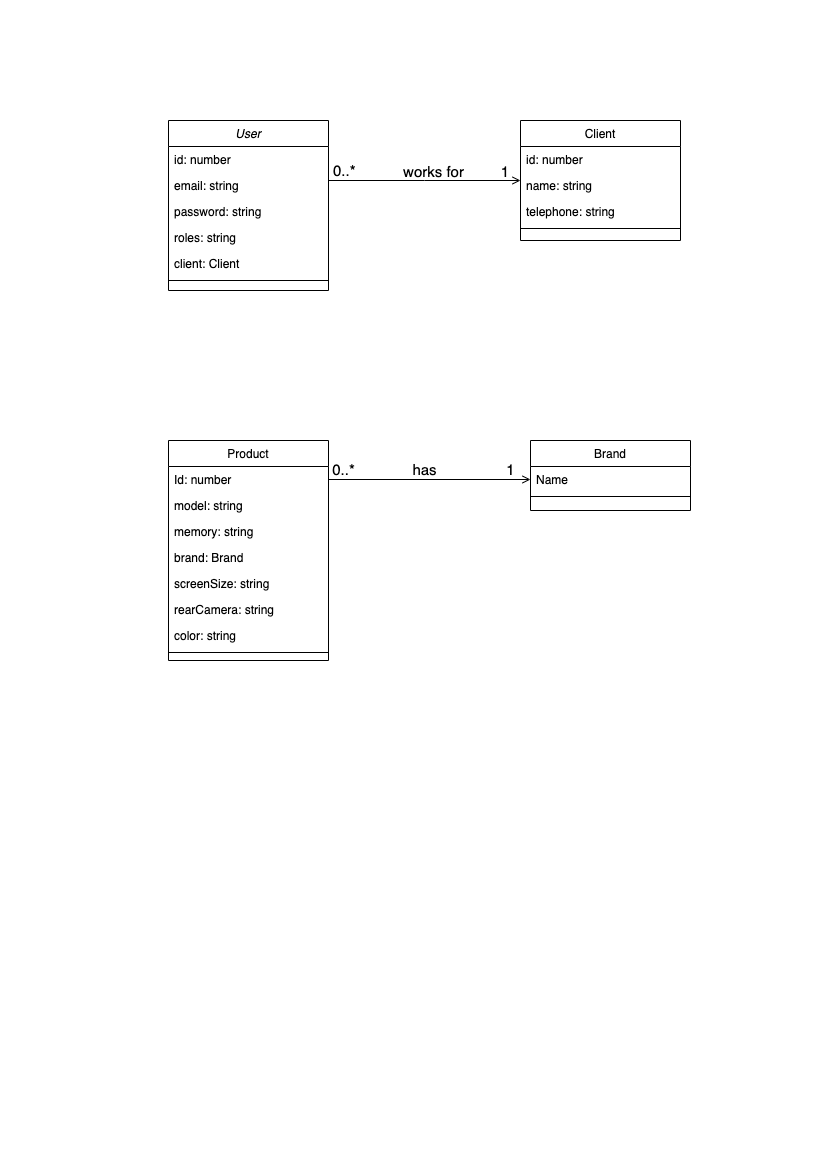

The diagram above was exported from draw.io. Its source (the exported page's mxGraphModel, read from the mxfile embedded in the PNG):
<mxGraphModel dx="1106" dy="946" grid="1" gridSize="10" guides="1" tooltips="1" connect="1" arrows="1" fold="1" page="1" pageScale="1" pageWidth="827" pageHeight="1169" math="0" shadow="0">
  <root>
    <mxCell id="WIyWlLk6GJQsqaUBKTNV-0" />
    <mxCell id="WIyWlLk6GJQsqaUBKTNV-1" parent="WIyWlLk6GJQsqaUBKTNV-0" />
    <mxCell id="zkfFHV4jXpPFQw0GAbJ--0" value="User" style="swimlane;fontStyle=2;align=center;verticalAlign=top;childLayout=stackLayout;horizontal=1;startSize=26;horizontalStack=0;resizeParent=1;resizeLast=0;collapsible=1;marginBottom=0;rounded=0;shadow=0;strokeWidth=1;" parent="WIyWlLk6GJQsqaUBKTNV-1" vertex="1">
      <mxGeometry x="168" y="120" width="160" height="170" as="geometry">
        <mxRectangle x="230" y="140" width="160" height="26" as="alternateBounds" />
      </mxGeometry>
    </mxCell>
    <mxCell id="zkfFHV4jXpPFQw0GAbJ--1" value="id: number" style="text;align=left;verticalAlign=top;spacingLeft=4;spacingRight=4;overflow=hidden;rotatable=0;points=[[0,0.5],[1,0.5]];portConstraint=eastwest;" parent="zkfFHV4jXpPFQw0GAbJ--0" vertex="1">
      <mxGeometry y="26" width="160" height="26" as="geometry" />
    </mxCell>
    <mxCell id="zkfFHV4jXpPFQw0GAbJ--2" value="email: string" style="text;align=left;verticalAlign=top;spacingLeft=4;spacingRight=4;overflow=hidden;rotatable=0;points=[[0,0.5],[1,0.5]];portConstraint=eastwest;rounded=0;shadow=0;html=0;" parent="zkfFHV4jXpPFQw0GAbJ--0" vertex="1">
      <mxGeometry y="52" width="160" height="26" as="geometry" />
    </mxCell>
    <mxCell id="zkfFHV4jXpPFQw0GAbJ--3" value="password: string" style="text;align=left;verticalAlign=top;spacingLeft=4;spacingRight=4;overflow=hidden;rotatable=0;points=[[0,0.5],[1,0.5]];portConstraint=eastwest;rounded=0;shadow=0;html=0;" parent="zkfFHV4jXpPFQw0GAbJ--0" vertex="1">
      <mxGeometry y="78" width="160" height="26" as="geometry" />
    </mxCell>
    <mxCell id="U8armdXu_PBfcQJOHDd6-0" value="roles: string" style="text;align=left;verticalAlign=top;spacingLeft=4;spacingRight=4;overflow=hidden;rotatable=0;points=[[0,0.5],[1,0.5]];portConstraint=eastwest;rounded=0;shadow=0;html=0;" vertex="1" parent="zkfFHV4jXpPFQw0GAbJ--0">
      <mxGeometry y="104" width="160" height="26" as="geometry" />
    </mxCell>
    <mxCell id="U8armdXu_PBfcQJOHDd6-1" value="client: Client" style="text;align=left;verticalAlign=top;spacingLeft=4;spacingRight=4;overflow=hidden;rotatable=0;points=[[0,0.5],[1,0.5]];portConstraint=eastwest;rounded=0;shadow=0;html=0;" vertex="1" parent="zkfFHV4jXpPFQw0GAbJ--0">
      <mxGeometry y="130" width="160" height="26" as="geometry" />
    </mxCell>
    <mxCell id="zkfFHV4jXpPFQw0GAbJ--4" value="" style="line;html=1;strokeWidth=1;align=left;verticalAlign=middle;spacingTop=-1;spacingLeft=3;spacingRight=3;rotatable=0;labelPosition=right;points=[];portConstraint=eastwest;" parent="zkfFHV4jXpPFQw0GAbJ--0" vertex="1">
      <mxGeometry y="156" width="160" height="8" as="geometry" />
    </mxCell>
    <mxCell id="U8armdXu_PBfcQJOHDd6-13" style="edgeStyle=orthogonalEdgeStyle;rounded=0;orthogonalLoop=1;jettySize=auto;html=1;entryX=0;entryY=0.5;entryDx=0;entryDy=0;endArrow=open;endFill=0;exitX=1;exitY=0.5;exitDx=0;exitDy=0;" edge="1" parent="WIyWlLk6GJQsqaUBKTNV-1" source="zkfFHV4jXpPFQw0GAbJ--8" target="zkfFHV4jXpPFQw0GAbJ--14">
      <mxGeometry relative="1" as="geometry" />
    </mxCell>
    <mxCell id="U8armdXu_PBfcQJOHDd6-14" value="has" style="edgeLabel;html=1;align=center;verticalAlign=middle;resizable=0;points=[];fontStyle=0;fontSize=15;" vertex="1" connectable="0" parent="U8armdXu_PBfcQJOHDd6-13">
      <mxGeometry x="-0.0594" y="1" relative="1" as="geometry">
        <mxPoint y="-10" as="offset" />
      </mxGeometry>
    </mxCell>
    <mxCell id="U8armdXu_PBfcQJOHDd6-15" value="0..*" style="edgeLabel;html=1;align=center;verticalAlign=middle;resizable=0;points=[];fontStyle=0;fontSize=15;" vertex="1" connectable="0" parent="U8armdXu_PBfcQJOHDd6-13">
      <mxGeometry x="-0.8713" y="2" relative="1" as="geometry">
        <mxPoint x="1" y="-9" as="offset" />
      </mxGeometry>
    </mxCell>
    <mxCell id="U8armdXu_PBfcQJOHDd6-16" value="1" style="edgeLabel;html=1;align=center;verticalAlign=middle;resizable=0;points=[];fontStyle=0;fontSize=15;" vertex="1" connectable="0" parent="U8armdXu_PBfcQJOHDd6-13">
      <mxGeometry x="0.901" y="2" relative="1" as="geometry">
        <mxPoint x="-11" y="-9" as="offset" />
      </mxGeometry>
    </mxCell>
    <mxCell id="zkfFHV4jXpPFQw0GAbJ--6" value="Product" style="swimlane;fontStyle=0;align=center;verticalAlign=top;childLayout=stackLayout;horizontal=1;startSize=26;horizontalStack=0;resizeParent=1;resizeLast=0;collapsible=1;marginBottom=0;rounded=0;shadow=0;strokeWidth=1;" parent="WIyWlLk6GJQsqaUBKTNV-1" vertex="1">
      <mxGeometry x="168" y="440" width="160" height="220" as="geometry">
        <mxRectangle x="130" y="380" width="160" height="26" as="alternateBounds" />
      </mxGeometry>
    </mxCell>
    <mxCell id="zkfFHV4jXpPFQw0GAbJ--8" value="Id: number" style="text;align=left;verticalAlign=top;spacingLeft=4;spacingRight=4;overflow=hidden;rotatable=0;points=[[0,0.5],[1,0.5]];portConstraint=eastwest;rounded=0;shadow=0;html=0;" parent="zkfFHV4jXpPFQw0GAbJ--6" vertex="1">
      <mxGeometry y="26" width="160" height="26" as="geometry" />
    </mxCell>
    <mxCell id="U8armdXu_PBfcQJOHDd6-7" value="model: string" style="text;align=left;verticalAlign=top;spacingLeft=4;spacingRight=4;overflow=hidden;rotatable=0;points=[[0,0.5],[1,0.5]];portConstraint=eastwest;rounded=0;shadow=0;html=0;" vertex="1" parent="zkfFHV4jXpPFQw0GAbJ--6">
      <mxGeometry y="52" width="160" height="26" as="geometry" />
    </mxCell>
    <mxCell id="U8armdXu_PBfcQJOHDd6-8" value="memory: string" style="text;align=left;verticalAlign=top;spacingLeft=4;spacingRight=4;overflow=hidden;rotatable=0;points=[[0,0.5],[1,0.5]];portConstraint=eastwest;rounded=0;shadow=0;html=0;" vertex="1" parent="zkfFHV4jXpPFQw0GAbJ--6">
      <mxGeometry y="78" width="160" height="26" as="geometry" />
    </mxCell>
    <mxCell id="U8armdXu_PBfcQJOHDd6-12" value="brand: Brand" style="text;align=left;verticalAlign=top;spacingLeft=4;spacingRight=4;overflow=hidden;rotatable=0;points=[[0,0.5],[1,0.5]];portConstraint=eastwest;rounded=0;shadow=0;html=0;" vertex="1" parent="zkfFHV4jXpPFQw0GAbJ--6">
      <mxGeometry y="104" width="160" height="26" as="geometry" />
    </mxCell>
    <mxCell id="U8armdXu_PBfcQJOHDd6-11" value="screenSize: string" style="text;align=left;verticalAlign=top;spacingLeft=4;spacingRight=4;overflow=hidden;rotatable=0;points=[[0,0.5],[1,0.5]];portConstraint=eastwest;rounded=0;shadow=0;html=0;" vertex="1" parent="zkfFHV4jXpPFQw0GAbJ--6">
      <mxGeometry y="130" width="160" height="26" as="geometry" />
    </mxCell>
    <mxCell id="U8armdXu_PBfcQJOHDd6-10" value="rearCamera: string" style="text;align=left;verticalAlign=top;spacingLeft=4;spacingRight=4;overflow=hidden;rotatable=0;points=[[0,0.5],[1,0.5]];portConstraint=eastwest;rounded=0;shadow=0;html=0;" vertex="1" parent="zkfFHV4jXpPFQw0GAbJ--6">
      <mxGeometry y="156" width="160" height="26" as="geometry" />
    </mxCell>
    <mxCell id="U8armdXu_PBfcQJOHDd6-9" value="color: string" style="text;align=left;verticalAlign=top;spacingLeft=4;spacingRight=4;overflow=hidden;rotatable=0;points=[[0,0.5],[1,0.5]];portConstraint=eastwest;rounded=0;shadow=0;html=0;" vertex="1" parent="zkfFHV4jXpPFQw0GAbJ--6">
      <mxGeometry y="182" width="160" height="26" as="geometry" />
    </mxCell>
    <mxCell id="zkfFHV4jXpPFQw0GAbJ--9" value="" style="line;html=1;strokeWidth=1;align=left;verticalAlign=middle;spacingTop=-1;spacingLeft=3;spacingRight=3;rotatable=0;labelPosition=right;points=[];portConstraint=eastwest;" parent="zkfFHV4jXpPFQw0GAbJ--6" vertex="1">
      <mxGeometry y="208" width="160" height="8" as="geometry" />
    </mxCell>
    <mxCell id="zkfFHV4jXpPFQw0GAbJ--13" value="Brand" style="swimlane;fontStyle=0;align=center;verticalAlign=top;childLayout=stackLayout;horizontal=1;startSize=26;horizontalStack=0;resizeParent=1;resizeLast=0;collapsible=1;marginBottom=0;rounded=0;shadow=0;strokeWidth=1;" parent="WIyWlLk6GJQsqaUBKTNV-1" vertex="1">
      <mxGeometry x="530" y="440" width="160" height="70" as="geometry">
        <mxRectangle x="340" y="380" width="170" height="26" as="alternateBounds" />
      </mxGeometry>
    </mxCell>
    <mxCell id="zkfFHV4jXpPFQw0GAbJ--14" value="Name" style="text;align=left;verticalAlign=top;spacingLeft=4;spacingRight=4;overflow=hidden;rotatable=0;points=[[0,0.5],[1,0.5]];portConstraint=eastwest;" parent="zkfFHV4jXpPFQw0GAbJ--13" vertex="1">
      <mxGeometry y="26" width="160" height="26" as="geometry" />
    </mxCell>
    <mxCell id="zkfFHV4jXpPFQw0GAbJ--15" value="" style="line;html=1;strokeWidth=1;align=left;verticalAlign=middle;spacingTop=-1;spacingLeft=3;spacingRight=3;rotatable=0;labelPosition=right;points=[];portConstraint=eastwest;" parent="zkfFHV4jXpPFQw0GAbJ--13" vertex="1">
      <mxGeometry y="52" width="160" height="8" as="geometry" />
    </mxCell>
    <mxCell id="zkfFHV4jXpPFQw0GAbJ--17" value="Client" style="swimlane;fontStyle=0;align=center;verticalAlign=top;childLayout=stackLayout;horizontal=1;startSize=26;horizontalStack=0;resizeParent=1;resizeLast=0;collapsible=1;marginBottom=0;rounded=0;shadow=0;strokeWidth=1;" parent="WIyWlLk6GJQsqaUBKTNV-1" vertex="1">
      <mxGeometry x="520" y="120" width="160" height="120" as="geometry">
        <mxRectangle x="550" y="140" width="160" height="26" as="alternateBounds" />
      </mxGeometry>
    </mxCell>
    <mxCell id="zkfFHV4jXpPFQw0GAbJ--18" value="id: number" style="text;align=left;verticalAlign=top;spacingLeft=4;spacingRight=4;overflow=hidden;rotatable=0;points=[[0,0.5],[1,0.5]];portConstraint=eastwest;" parent="zkfFHV4jXpPFQw0GAbJ--17" vertex="1">
      <mxGeometry y="26" width="160" height="26" as="geometry" />
    </mxCell>
    <mxCell id="zkfFHV4jXpPFQw0GAbJ--19" value="name: string" style="text;align=left;verticalAlign=top;spacingLeft=4;spacingRight=4;overflow=hidden;rotatable=0;points=[[0,0.5],[1,0.5]];portConstraint=eastwest;rounded=0;shadow=0;html=0;" parent="zkfFHV4jXpPFQw0GAbJ--17" vertex="1">
      <mxGeometry y="52" width="160" height="26" as="geometry" />
    </mxCell>
    <mxCell id="zkfFHV4jXpPFQw0GAbJ--20" value="telephone: string" style="text;align=left;verticalAlign=top;spacingLeft=4;spacingRight=4;overflow=hidden;rotatable=0;points=[[0,0.5],[1,0.5]];portConstraint=eastwest;rounded=0;shadow=0;html=0;" parent="zkfFHV4jXpPFQw0GAbJ--17" vertex="1">
      <mxGeometry y="78" width="160" height="26" as="geometry" />
    </mxCell>
    <mxCell id="zkfFHV4jXpPFQw0GAbJ--23" value="" style="line;html=1;strokeWidth=1;align=left;verticalAlign=middle;spacingTop=-1;spacingLeft=3;spacingRight=3;rotatable=0;labelPosition=right;points=[];portConstraint=eastwest;" parent="zkfFHV4jXpPFQw0GAbJ--17" vertex="1">
      <mxGeometry y="104" width="160" height="8" as="geometry" />
    </mxCell>
    <mxCell id="zkfFHV4jXpPFQw0GAbJ--26" value="" style="endArrow=open;shadow=0;strokeWidth=1;rounded=0;endFill=1;edgeStyle=elbowEdgeStyle;elbow=vertical;" parent="WIyWlLk6GJQsqaUBKTNV-1" source="zkfFHV4jXpPFQw0GAbJ--0" target="zkfFHV4jXpPFQw0GAbJ--17" edge="1">
      <mxGeometry x="0.5" y="41" relative="1" as="geometry">
        <mxPoint x="380" y="192" as="sourcePoint" />
        <mxPoint x="540" y="192" as="targetPoint" />
        <mxPoint x="-40" y="32" as="offset" />
      </mxGeometry>
    </mxCell>
    <mxCell id="zkfFHV4jXpPFQw0GAbJ--27" value="0..*" style="resizable=0;align=left;verticalAlign=bottom;labelBackgroundColor=none;fontSize=15;fontStyle=0" parent="zkfFHV4jXpPFQw0GAbJ--26" connectable="0" vertex="1">
      <mxGeometry x="-1" relative="1" as="geometry">
        <mxPoint x="3" as="offset" />
      </mxGeometry>
    </mxCell>
    <mxCell id="zkfFHV4jXpPFQw0GAbJ--28" value="1" style="resizable=0;align=right;verticalAlign=bottom;labelBackgroundColor=none;fontSize=15;fontStyle=0" parent="zkfFHV4jXpPFQw0GAbJ--26" connectable="0" vertex="1">
      <mxGeometry x="1" relative="1" as="geometry">
        <mxPoint x="-10" y="1" as="offset" />
      </mxGeometry>
    </mxCell>
    <mxCell id="zkfFHV4jXpPFQw0GAbJ--29" value="works for" style="text;html=1;resizable=0;points=[];;align=center;verticalAlign=middle;labelBackgroundColor=none;rounded=0;shadow=0;strokeWidth=1;fontSize=15;fontStyle=0" parent="zkfFHV4jXpPFQw0GAbJ--26" vertex="1" connectable="0">
      <mxGeometry x="0.5" y="49" relative="1" as="geometry">
        <mxPoint x="-40" y="39" as="offset" />
      </mxGeometry>
    </mxCell>
  </root>
</mxGraphModel>